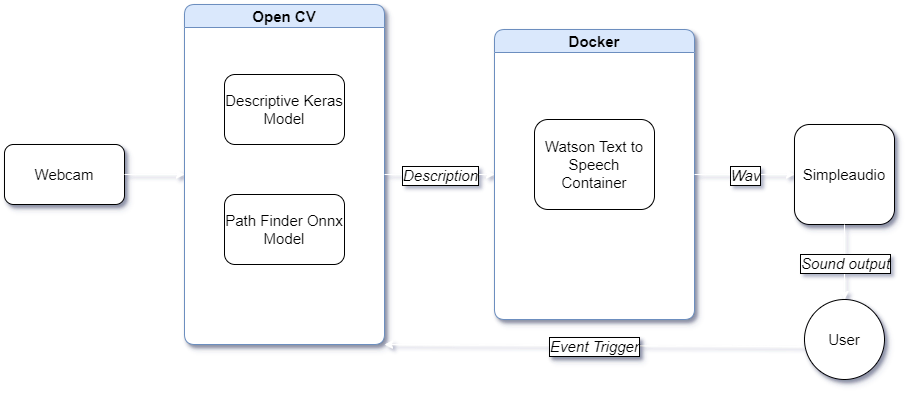

The diagram above was exported from draw.io. Its source (the exported page's mxGraphModel, read from the mxfile embedded in the PNG):
<mxGraphModel dx="977" dy="573" grid="1" gridSize="10" guides="1" tooltips="1" connect="1" arrows="1" fold="1" page="1" pageScale="1" pageWidth="827" pageHeight="1169" background="none" math="0" shadow="1">
  <root>
    <mxCell id="0" />
    <mxCell id="1" parent="0" />
    <mxCell id="Cmhoq4msAZSUS25sdn-S-1" value="Docker" style="swimlane;whiteSpace=wrap;html=1;rounded=1;shadow=1;fillColor=#dae8fc;strokeColor=#6c8ebf;swimlaneFillColor=default;" parent="1" vertex="1">
      <mxGeometry x="500" y="180" width="200" height="290" as="geometry" />
    </mxCell>
    <mxCell id="Cmhoq4msAZSUS25sdn-S-2" value="Watson Text to Speech Container" style="rounded=1;whiteSpace=wrap;html=1;glass=0;" parent="Cmhoq4msAZSUS25sdn-S-1" vertex="1">
      <mxGeometry x="40" y="90" width="120" height="90" as="geometry" />
    </mxCell>
    <mxCell id="Cmhoq4msAZSUS25sdn-S-5" value="Open CV" style="swimlane;whiteSpace=wrap;html=1;rounded=1;shadow=1;fillColor=#dae8fc;strokeColor=#6c8ebf;swimlaneFillColor=default;" parent="1" vertex="1">
      <mxGeometry x="190" y="155" width="200" height="340" as="geometry" />
    </mxCell>
    <mxCell id="Cmhoq4msAZSUS25sdn-S-6" value="Descriptive Keras Model" style="rounded=1;whiteSpace=wrap;html=1;" parent="Cmhoq4msAZSUS25sdn-S-5" vertex="1">
      <mxGeometry x="40" y="70" width="120" height="70" as="geometry" />
    </mxCell>
    <mxCell id="Cmhoq4msAZSUS25sdn-S-8" value="Path Finder Onnx Model" style="rounded=1;whiteSpace=wrap;html=1;perimeterSpacing=0;strokeWidth=1;strokeColor=default;" parent="Cmhoq4msAZSUS25sdn-S-5" vertex="1">
      <mxGeometry x="40" y="190" width="120" height="70" as="geometry" />
    </mxCell>
    <mxCell id="Cmhoq4msAZSUS25sdn-S-9" value="Webcam" style="rounded=1;whiteSpace=wrap;html=1;shadow=1;" parent="1" vertex="1">
      <mxGeometry x="10" y="295" width="120" height="60" as="geometry" />
    </mxCell>
    <mxCell id="Cmhoq4msAZSUS25sdn-S-11" value="" style="endArrow=classic;html=1;rounded=0;exitX=1;exitY=0.5;exitDx=0;exitDy=0;entryX=0;entryY=0.5;entryDx=0;entryDy=0;strokeColor=#FFFFFF;" parent="1" source="Cmhoq4msAZSUS25sdn-S-9" target="Cmhoq4msAZSUS25sdn-S-5" edge="1">
      <mxGeometry width="50" height="50" relative="1" as="geometry">
        <mxPoint x="390" y="320" as="sourcePoint" />
        <mxPoint x="440" y="270" as="targetPoint" />
      </mxGeometry>
    </mxCell>
    <mxCell id="Cmhoq4msAZSUS25sdn-S-21" value="" style="endArrow=classic;html=1;rounded=0;exitX=1;exitY=0.5;exitDx=0;exitDy=0;entryX=0;entryY=0.5;entryDx=0;entryDy=0;strokeColor=#FFFFFF;" parent="1" source="Cmhoq4msAZSUS25sdn-S-5" target="Cmhoq4msAZSUS25sdn-S-1" edge="1">
      <mxGeometry relative="1" as="geometry">
        <mxPoint x="420" y="320" as="sourcePoint" />
        <mxPoint x="490" y="325" as="targetPoint" />
      </mxGeometry>
    </mxCell>
    <mxCell id="Cmhoq4msAZSUS25sdn-S-22" value="Description" style="edgeLabel;resizable=0;html=1;;align=center;verticalAlign=middle;labelBorderColor=default;fontStyle=2" parent="Cmhoq4msAZSUS25sdn-S-21" connectable="0" vertex="1">
      <mxGeometry relative="1" as="geometry" />
    </mxCell>
    <mxCell id="Cmhoq4msAZSUS25sdn-S-27" value="" style="endArrow=classic;html=1;rounded=0;exitX=-0.013;exitY=0.589;exitDx=0;exitDy=0;exitPerimeter=0;entryX=1;entryY=1;entryDx=0;entryDy=0;strokeColor=#FFFFFF;" parent="1" source="Cmhoq4msAZSUS25sdn-S-30" target="Cmhoq4msAZSUS25sdn-S-5" edge="1">
      <mxGeometry relative="1" as="geometry">
        <mxPoint x="770" y="495" as="sourcePoint" />
        <mxPoint x="670" y="530" as="targetPoint" />
      </mxGeometry>
    </mxCell>
    <mxCell id="Cmhoq4msAZSUS25sdn-S-28" value="Event Trigger" style="edgeLabel;resizable=0;html=1;;align=center;verticalAlign=middle;labelBorderColor=default;textShadow=1;fontStyle=2" parent="Cmhoq4msAZSUS25sdn-S-27" connectable="0" vertex="1">
      <mxGeometry relative="1" as="geometry" />
    </mxCell>
    <mxCell id="Cmhoq4msAZSUS25sdn-S-30" value="User" style="ellipse;whiteSpace=wrap;html=1;aspect=fixed;shadow=1;" parent="1" vertex="1">
      <mxGeometry x="810" y="450" width="80" height="80" as="geometry" />
    </mxCell>
    <mxCell id="Cmhoq4msAZSUS25sdn-S-31" value="Simpleaudio" style="whiteSpace=wrap;html=1;aspect=fixed;rounded=1;shadow=1;" parent="1" vertex="1">
      <mxGeometry x="800" y="275" width="100" height="100" as="geometry" />
    </mxCell>
    <mxCell id="Cmhoq4msAZSUS25sdn-S-33" value="" style="endArrow=classic;html=1;rounded=0;entryX=0;entryY=0.5;entryDx=0;entryDy=0;exitX=1;exitY=0.5;exitDx=0;exitDy=0;strokeColor=#FFFFFF;" parent="1" source="Cmhoq4msAZSUS25sdn-S-1" target="Cmhoq4msAZSUS25sdn-S-31" edge="1">
      <mxGeometry relative="1" as="geometry">
        <mxPoint x="700" y="320" as="sourcePoint" />
        <mxPoint x="800" y="320" as="targetPoint" />
      </mxGeometry>
    </mxCell>
    <mxCell id="Cmhoq4msAZSUS25sdn-S-34" value="Wav" style="edgeLabel;resizable=0;html=1;;align=center;verticalAlign=middle;labelBorderColor=default;fontStyle=2" parent="Cmhoq4msAZSUS25sdn-S-33" connectable="0" vertex="1">
      <mxGeometry relative="1" as="geometry" />
    </mxCell>
    <mxCell id="Cmhoq4msAZSUS25sdn-S-35" value="" style="endArrow=classic;html=1;rounded=0;exitX=0.5;exitY=1;exitDx=0;exitDy=0;entryX=0.5;entryY=0;entryDx=0;entryDy=0;strokeColor=#FFFFFF;" parent="1" source="Cmhoq4msAZSUS25sdn-S-31" target="Cmhoq4msAZSUS25sdn-S-30" edge="1">
      <mxGeometry relative="1" as="geometry">
        <mxPoint x="830" y="410" as="sourcePoint" />
        <mxPoint x="930" y="410" as="targetPoint" />
      </mxGeometry>
    </mxCell>
    <mxCell id="Cmhoq4msAZSUS25sdn-S-36" value="Sound output" style="edgeLabel;resizable=0;html=1;;align=center;verticalAlign=middle;fontStyle=2;labelBorderColor=default;" parent="Cmhoq4msAZSUS25sdn-S-35" connectable="0" vertex="1">
      <mxGeometry relative="1" as="geometry" />
    </mxCell>
  </root>
</mxGraphModel>